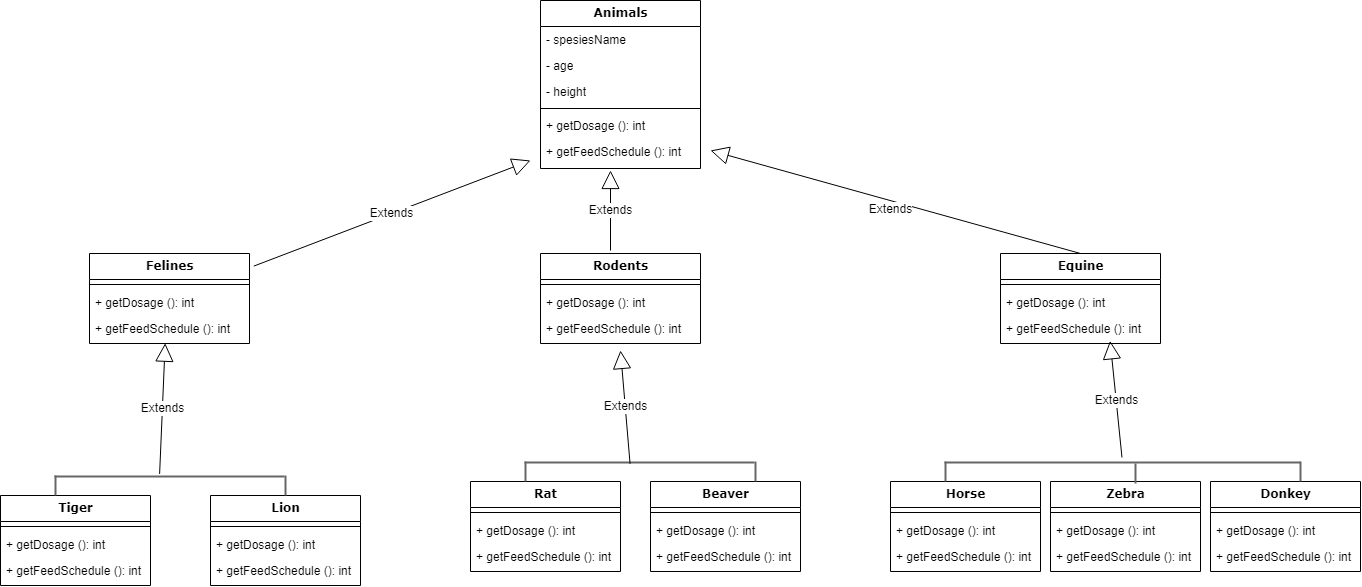

The diagram above was exported from draw.io. Its source (the exported page's mxGraphModel, read from the mxfile embedded in the PNG):
<mxGraphModel dx="2050" dy="1213" grid="1" gridSize="10" guides="1" tooltips="1" connect="1" arrows="1" fold="1" page="1" pageScale="1" pageWidth="1600" pageHeight="900" background="none" math="0" shadow="0">
  <root>
    <mxCell id="0" />
    <mxCell id="1" parent="0" />
    <mxCell id="17acba5748e5396b-20" value="&lt;b&gt;&lt;font style=&quot;font-size: 12px;&quot;&gt;Animals&lt;/font&gt;&lt;/b&gt;" style="swimlane;html=1;fontStyle=0;childLayout=stackLayout;horizontal=1;startSize=26;fillColor=none;horizontalStack=0;resizeParent=1;resizeLast=0;collapsible=1;marginBottom=0;swimlaneFillColor=#ffffff;rounded=0;shadow=0;comic=0;labelBackgroundColor=none;strokeWidth=1;fontFamily=Verdana;fontSize=10;align=center;" parent="1" vertex="1">
      <mxGeometry x="652" y="79" width="160" height="168" as="geometry" />
    </mxCell>
    <mxCell id="17acba5748e5396b-21" value="- spesiesName&lt;br&gt;" style="text;html=1;strokeColor=none;fillColor=none;align=left;verticalAlign=top;spacingLeft=4;spacingRight=4;whiteSpace=wrap;overflow=hidden;rotatable=0;points=[[0,0.5],[1,0.5]];portConstraint=eastwest;" parent="17acba5748e5396b-20" vertex="1">
      <mxGeometry y="26" width="160" height="26" as="geometry" />
    </mxCell>
    <mxCell id="17acba5748e5396b-24" value="- age&lt;br&gt;" style="text;html=1;strokeColor=none;fillColor=none;align=left;verticalAlign=top;spacingLeft=4;spacingRight=4;whiteSpace=wrap;overflow=hidden;rotatable=0;points=[[0,0.5],[1,0.5]];portConstraint=eastwest;" parent="17acba5748e5396b-20" vertex="1">
      <mxGeometry y="52" width="160" height="26" as="geometry" />
    </mxCell>
    <mxCell id="17acba5748e5396b-26" value="- height" style="text;html=1;strokeColor=none;fillColor=none;align=left;verticalAlign=top;spacingLeft=4;spacingRight=4;whiteSpace=wrap;overflow=hidden;rotatable=0;points=[[0,0.5],[1,0.5]];portConstraint=eastwest;" parent="17acba5748e5396b-20" vertex="1">
      <mxGeometry y="78" width="160" height="26" as="geometry" />
    </mxCell>
    <mxCell id="0cpRLrxsyxR5siZNMThO-2" value="" style="line;strokeWidth=1;fillColor=none;align=left;verticalAlign=middle;spacingTop=-1;spacingLeft=3;spacingRight=3;rotatable=0;labelPosition=right;points=[];portConstraint=eastwest;strokeColor=inherit;fontSize=12;" vertex="1" parent="17acba5748e5396b-20">
      <mxGeometry y="104" width="160" height="8" as="geometry" />
    </mxCell>
    <mxCell id="0cpRLrxsyxR5siZNMThO-3" value="+ getDosage (): int  " style="text;strokeColor=none;fillColor=none;align=left;verticalAlign=top;spacingLeft=4;spacingRight=4;overflow=hidden;rotatable=0;points=[[0,0.5],[1,0.5]];portConstraint=eastwest;fontSize=12;" vertex="1" parent="17acba5748e5396b-20">
      <mxGeometry y="112" width="160" height="26" as="geometry" />
    </mxCell>
    <mxCell id="0cpRLrxsyxR5siZNMThO-4" value="+ getFeedSchedule (): int" style="text;strokeColor=none;fillColor=none;align=left;verticalAlign=top;spacingLeft=4;spacingRight=4;overflow=hidden;rotatable=0;points=[[0,0.5],[1,0.5]];portConstraint=eastwest;fontSize=12;" vertex="1" parent="17acba5748e5396b-20">
      <mxGeometry y="138" width="160" height="26" as="geometry" />
    </mxCell>
    <mxCell id="0cpRLrxsyxR5siZNMThO-5" value="&lt;b&gt;&lt;font style=&quot;font-size: 12px;&quot;&gt;Felines&lt;/font&gt;&lt;/b&gt;" style="swimlane;html=1;fontStyle=0;childLayout=stackLayout;horizontal=1;startSize=26;fillColor=none;horizontalStack=0;resizeParent=1;resizeLast=0;collapsible=1;marginBottom=0;swimlaneFillColor=#ffffff;rounded=0;shadow=0;comic=0;labelBackgroundColor=none;strokeWidth=1;fontFamily=Verdana;fontSize=10;align=center;" vertex="1" parent="1">
      <mxGeometry x="201" y="332" width="160" height="90" as="geometry" />
    </mxCell>
    <mxCell id="0cpRLrxsyxR5siZNMThO-9" value="" style="line;strokeWidth=1;fillColor=none;align=left;verticalAlign=middle;spacingTop=-1;spacingLeft=3;spacingRight=3;rotatable=0;labelPosition=right;points=[];portConstraint=eastwest;strokeColor=inherit;fontSize=12;" vertex="1" parent="0cpRLrxsyxR5siZNMThO-5">
      <mxGeometry y="26" width="160" height="10" as="geometry" />
    </mxCell>
    <mxCell id="0cpRLrxsyxR5siZNMThO-10" value="+ getDosage (): int  " style="text;strokeColor=none;fillColor=none;align=left;verticalAlign=top;spacingLeft=4;spacingRight=4;overflow=hidden;rotatable=0;points=[[0,0.5],[1,0.5]];portConstraint=eastwest;fontSize=12;" vertex="1" parent="0cpRLrxsyxR5siZNMThO-5">
      <mxGeometry y="36" width="160" height="26" as="geometry" />
    </mxCell>
    <mxCell id="0cpRLrxsyxR5siZNMThO-11" value="+ getFeedSchedule (): int" style="text;strokeColor=none;fillColor=none;align=left;verticalAlign=top;spacingLeft=4;spacingRight=4;overflow=hidden;rotatable=0;points=[[0,0.5],[1,0.5]];portConstraint=eastwest;fontSize=12;" vertex="1" parent="0cpRLrxsyxR5siZNMThO-5">
      <mxGeometry y="62" width="160" height="26" as="geometry" />
    </mxCell>
    <mxCell id="0cpRLrxsyxR5siZNMThO-12" value="&lt;b&gt;&lt;font style=&quot;font-size: 12px;&quot;&gt;Rodents&lt;/font&gt;&lt;/b&gt;" style="swimlane;html=1;fontStyle=0;childLayout=stackLayout;horizontal=1;startSize=26;fillColor=none;horizontalStack=0;resizeParent=1;resizeLast=0;collapsible=1;marginBottom=0;swimlaneFillColor=#ffffff;rounded=0;shadow=0;comic=0;labelBackgroundColor=none;strokeWidth=1;fontFamily=Verdana;fontSize=10;align=center;" vertex="1" parent="1">
      <mxGeometry x="652" y="332" width="160" height="90" as="geometry" />
    </mxCell>
    <mxCell id="0cpRLrxsyxR5siZNMThO-13" value="" style="line;strokeWidth=1;fillColor=none;align=left;verticalAlign=middle;spacingTop=-1;spacingLeft=3;spacingRight=3;rotatable=0;labelPosition=right;points=[];portConstraint=eastwest;strokeColor=inherit;fontSize=12;" vertex="1" parent="0cpRLrxsyxR5siZNMThO-12">
      <mxGeometry y="26" width="160" height="10" as="geometry" />
    </mxCell>
    <mxCell id="0cpRLrxsyxR5siZNMThO-14" value="+ getDosage (): int  " style="text;strokeColor=none;fillColor=none;align=left;verticalAlign=top;spacingLeft=4;spacingRight=4;overflow=hidden;rotatable=0;points=[[0,0.5],[1,0.5]];portConstraint=eastwest;fontSize=12;" vertex="1" parent="0cpRLrxsyxR5siZNMThO-12">
      <mxGeometry y="36" width="160" height="26" as="geometry" />
    </mxCell>
    <mxCell id="0cpRLrxsyxR5siZNMThO-15" value="+ getFeedSchedule (): int" style="text;strokeColor=none;fillColor=none;align=left;verticalAlign=top;spacingLeft=4;spacingRight=4;overflow=hidden;rotatable=0;points=[[0,0.5],[1,0.5]];portConstraint=eastwest;fontSize=12;" vertex="1" parent="0cpRLrxsyxR5siZNMThO-12">
      <mxGeometry y="62" width="160" height="26" as="geometry" />
    </mxCell>
    <mxCell id="0cpRLrxsyxR5siZNMThO-16" value="&lt;span style=&quot;font-size: 12px;&quot;&gt;&lt;b&gt;Equine&lt;/b&gt;&lt;/span&gt;" style="swimlane;html=1;fontStyle=0;childLayout=stackLayout;horizontal=1;startSize=26;fillColor=none;horizontalStack=0;resizeParent=1;resizeLast=0;collapsible=1;marginBottom=0;swimlaneFillColor=#ffffff;rounded=0;shadow=0;comic=0;labelBackgroundColor=none;strokeWidth=1;fontFamily=Verdana;fontSize=10;align=center;" vertex="1" parent="1">
      <mxGeometry x="1112" y="332" width="160" height="90" as="geometry" />
    </mxCell>
    <mxCell id="0cpRLrxsyxR5siZNMThO-17" value="" style="line;strokeWidth=1;fillColor=none;align=left;verticalAlign=middle;spacingTop=-1;spacingLeft=3;spacingRight=3;rotatable=0;labelPosition=right;points=[];portConstraint=eastwest;strokeColor=inherit;fontSize=12;" vertex="1" parent="0cpRLrxsyxR5siZNMThO-16">
      <mxGeometry y="26" width="160" height="10" as="geometry" />
    </mxCell>
    <mxCell id="0cpRLrxsyxR5siZNMThO-18" value="+ getDosage (): int  " style="text;strokeColor=none;fillColor=none;align=left;verticalAlign=top;spacingLeft=4;spacingRight=4;overflow=hidden;rotatable=0;points=[[0,0.5],[1,0.5]];portConstraint=eastwest;fontSize=12;" vertex="1" parent="0cpRLrxsyxR5siZNMThO-16">
      <mxGeometry y="36" width="160" height="26" as="geometry" />
    </mxCell>
    <mxCell id="0cpRLrxsyxR5siZNMThO-19" value="+ getFeedSchedule (): int" style="text;strokeColor=none;fillColor=none;align=left;verticalAlign=top;spacingLeft=4;spacingRight=4;overflow=hidden;rotatable=0;points=[[0,0.5],[1,0.5]];portConstraint=eastwest;fontSize=12;" vertex="1" parent="0cpRLrxsyxR5siZNMThO-16">
      <mxGeometry y="62" width="160" height="26" as="geometry" />
    </mxCell>
    <mxCell id="0cpRLrxsyxR5siZNMThO-21" value="&lt;b&gt;&lt;font style=&quot;font-size: 12px;&quot;&gt;Tiger&lt;/font&gt;&lt;/b&gt;" style="swimlane;html=1;fontStyle=0;childLayout=stackLayout;horizontal=1;startSize=26;fillColor=none;horizontalStack=0;resizeParent=1;resizeLast=0;collapsible=1;marginBottom=0;swimlaneFillColor=#ffffff;rounded=0;shadow=0;comic=0;labelBackgroundColor=none;strokeWidth=1;fontFamily=Verdana;fontSize=10;align=center;" vertex="1" parent="1">
      <mxGeometry x="112" y="574" width="150" height="90" as="geometry" />
    </mxCell>
    <mxCell id="0cpRLrxsyxR5siZNMThO-22" value="" style="line;strokeWidth=1;fillColor=none;align=left;verticalAlign=middle;spacingTop=-1;spacingLeft=3;spacingRight=3;rotatable=0;labelPosition=right;points=[];portConstraint=eastwest;strokeColor=inherit;fontSize=12;" vertex="1" parent="0cpRLrxsyxR5siZNMThO-21">
      <mxGeometry y="26" width="150" height="10" as="geometry" />
    </mxCell>
    <mxCell id="0cpRLrxsyxR5siZNMThO-23" value="+ getDosage (): int  " style="text;strokeColor=none;fillColor=none;align=left;verticalAlign=top;spacingLeft=4;spacingRight=4;overflow=hidden;rotatable=0;points=[[0,0.5],[1,0.5]];portConstraint=eastwest;fontSize=12;" vertex="1" parent="0cpRLrxsyxR5siZNMThO-21">
      <mxGeometry y="36" width="150" height="26" as="geometry" />
    </mxCell>
    <mxCell id="0cpRLrxsyxR5siZNMThO-24" value="+ getFeedSchedule (): int" style="text;strokeColor=none;fillColor=none;align=left;verticalAlign=top;spacingLeft=4;spacingRight=4;overflow=hidden;rotatable=0;points=[[0,0.5],[1,0.5]];portConstraint=eastwest;fontSize=12;" vertex="1" parent="0cpRLrxsyxR5siZNMThO-21">
      <mxGeometry y="62" width="150" height="26" as="geometry" />
    </mxCell>
    <mxCell id="0cpRLrxsyxR5siZNMThO-25" value="&lt;b&gt;&lt;font style=&quot;font-size: 12px;&quot;&gt;Lion&lt;/font&gt;&lt;/b&gt;" style="swimlane;html=1;fontStyle=0;childLayout=stackLayout;horizontal=1;startSize=26;fillColor=none;horizontalStack=0;resizeParent=1;resizeLast=0;collapsible=1;marginBottom=0;swimlaneFillColor=#ffffff;rounded=0;shadow=0;comic=0;labelBackgroundColor=none;strokeWidth=1;fontFamily=Verdana;fontSize=10;align=center;" vertex="1" parent="1">
      <mxGeometry x="322" y="574" width="150" height="90" as="geometry" />
    </mxCell>
    <mxCell id="0cpRLrxsyxR5siZNMThO-26" value="" style="line;strokeWidth=1;fillColor=none;align=left;verticalAlign=middle;spacingTop=-1;spacingLeft=3;spacingRight=3;rotatable=0;labelPosition=right;points=[];portConstraint=eastwest;strokeColor=inherit;fontSize=12;" vertex="1" parent="0cpRLrxsyxR5siZNMThO-25">
      <mxGeometry y="26" width="150" height="10" as="geometry" />
    </mxCell>
    <mxCell id="0cpRLrxsyxR5siZNMThO-27" value="+ getDosage (): int  " style="text;strokeColor=none;fillColor=none;align=left;verticalAlign=top;spacingLeft=4;spacingRight=4;overflow=hidden;rotatable=0;points=[[0,0.5],[1,0.5]];portConstraint=eastwest;fontSize=12;" vertex="1" parent="0cpRLrxsyxR5siZNMThO-25">
      <mxGeometry y="36" width="150" height="26" as="geometry" />
    </mxCell>
    <mxCell id="0cpRLrxsyxR5siZNMThO-28" value="+ getFeedSchedule (): int" style="text;strokeColor=none;fillColor=none;align=left;verticalAlign=top;spacingLeft=4;spacingRight=4;overflow=hidden;rotatable=0;points=[[0,0.5],[1,0.5]];portConstraint=eastwest;fontSize=12;" vertex="1" parent="0cpRLrxsyxR5siZNMThO-25">
      <mxGeometry y="62" width="150" height="26" as="geometry" />
    </mxCell>
    <mxCell id="0cpRLrxsyxR5siZNMThO-29" value="&lt;b&gt;&lt;font style=&quot;font-size: 12px;&quot;&gt;Rat&lt;/font&gt;&lt;/b&gt;" style="swimlane;html=1;fontStyle=0;childLayout=stackLayout;horizontal=1;startSize=26;fillColor=none;horizontalStack=0;resizeParent=1;resizeLast=0;collapsible=1;marginBottom=0;swimlaneFillColor=#ffffff;rounded=0;shadow=0;comic=0;labelBackgroundColor=none;strokeWidth=1;fontFamily=Verdana;fontSize=10;align=center;" vertex="1" parent="1">
      <mxGeometry x="582" y="560" width="150" height="90" as="geometry" />
    </mxCell>
    <mxCell id="0cpRLrxsyxR5siZNMThO-30" value="" style="line;strokeWidth=1;fillColor=none;align=left;verticalAlign=middle;spacingTop=-1;spacingLeft=3;spacingRight=3;rotatable=0;labelPosition=right;points=[];portConstraint=eastwest;strokeColor=inherit;fontSize=12;" vertex="1" parent="0cpRLrxsyxR5siZNMThO-29">
      <mxGeometry y="26" width="150" height="10" as="geometry" />
    </mxCell>
    <mxCell id="0cpRLrxsyxR5siZNMThO-31" value="+ getDosage (): int  " style="text;strokeColor=none;fillColor=none;align=left;verticalAlign=top;spacingLeft=4;spacingRight=4;overflow=hidden;rotatable=0;points=[[0,0.5],[1,0.5]];portConstraint=eastwest;fontSize=12;" vertex="1" parent="0cpRLrxsyxR5siZNMThO-29">
      <mxGeometry y="36" width="150" height="26" as="geometry" />
    </mxCell>
    <mxCell id="0cpRLrxsyxR5siZNMThO-32" value="+ getFeedSchedule (): int" style="text;strokeColor=none;fillColor=none;align=left;verticalAlign=top;spacingLeft=4;spacingRight=4;overflow=hidden;rotatable=0;points=[[0,0.5],[1,0.5]];portConstraint=eastwest;fontSize=12;" vertex="1" parent="0cpRLrxsyxR5siZNMThO-29">
      <mxGeometry y="62" width="150" height="26" as="geometry" />
    </mxCell>
    <mxCell id="0cpRLrxsyxR5siZNMThO-33" value="&lt;b&gt;&lt;font style=&quot;font-size: 12px;&quot;&gt;Beaver&lt;br&gt;&lt;/font&gt;&lt;/b&gt;" style="swimlane;html=1;fontStyle=0;childLayout=stackLayout;horizontal=1;startSize=26;fillColor=none;horizontalStack=0;resizeParent=1;resizeLast=0;collapsible=1;marginBottom=0;swimlaneFillColor=#ffffff;rounded=0;shadow=0;comic=0;labelBackgroundColor=none;strokeWidth=1;fontFamily=Verdana;fontSize=10;align=center;" vertex="1" parent="1">
      <mxGeometry x="762" y="560" width="150" height="90" as="geometry" />
    </mxCell>
    <mxCell id="0cpRLrxsyxR5siZNMThO-34" value="" style="line;strokeWidth=1;fillColor=none;align=left;verticalAlign=middle;spacingTop=-1;spacingLeft=3;spacingRight=3;rotatable=0;labelPosition=right;points=[];portConstraint=eastwest;strokeColor=inherit;fontSize=12;" vertex="1" parent="0cpRLrxsyxR5siZNMThO-33">
      <mxGeometry y="26" width="150" height="10" as="geometry" />
    </mxCell>
    <mxCell id="0cpRLrxsyxR5siZNMThO-35" value="+ getDosage (): int  " style="text;strokeColor=none;fillColor=none;align=left;verticalAlign=top;spacingLeft=4;spacingRight=4;overflow=hidden;rotatable=0;points=[[0,0.5],[1,0.5]];portConstraint=eastwest;fontSize=12;" vertex="1" parent="0cpRLrxsyxR5siZNMThO-33">
      <mxGeometry y="36" width="150" height="26" as="geometry" />
    </mxCell>
    <mxCell id="0cpRLrxsyxR5siZNMThO-36" value="+ getFeedSchedule (): int" style="text;strokeColor=none;fillColor=none;align=left;verticalAlign=top;spacingLeft=4;spacingRight=4;overflow=hidden;rotatable=0;points=[[0,0.5],[1,0.5]];portConstraint=eastwest;fontSize=12;" vertex="1" parent="0cpRLrxsyxR5siZNMThO-33">
      <mxGeometry y="62" width="150" height="26" as="geometry" />
    </mxCell>
    <mxCell id="0cpRLrxsyxR5siZNMThO-37" value="&lt;b&gt;&lt;font style=&quot;font-size: 12px;&quot;&gt;Horse&lt;/font&gt;&lt;/b&gt;" style="swimlane;html=1;fontStyle=0;childLayout=stackLayout;horizontal=1;startSize=26;fillColor=none;horizontalStack=0;resizeParent=1;resizeLast=0;collapsible=1;marginBottom=0;swimlaneFillColor=#ffffff;rounded=0;shadow=0;comic=0;labelBackgroundColor=none;strokeWidth=1;fontFamily=Verdana;fontSize=10;align=center;" vertex="1" parent="1">
      <mxGeometry x="1002" y="560" width="150" height="90" as="geometry" />
    </mxCell>
    <mxCell id="0cpRLrxsyxR5siZNMThO-38" value="" style="line;strokeWidth=1;fillColor=none;align=left;verticalAlign=middle;spacingTop=-1;spacingLeft=3;spacingRight=3;rotatable=0;labelPosition=right;points=[];portConstraint=eastwest;strokeColor=inherit;fontSize=12;" vertex="1" parent="0cpRLrxsyxR5siZNMThO-37">
      <mxGeometry y="26" width="150" height="10" as="geometry" />
    </mxCell>
    <mxCell id="0cpRLrxsyxR5siZNMThO-39" value="+ getDosage (): int  " style="text;strokeColor=none;fillColor=none;align=left;verticalAlign=top;spacingLeft=4;spacingRight=4;overflow=hidden;rotatable=0;points=[[0,0.5],[1,0.5]];portConstraint=eastwest;fontSize=12;" vertex="1" parent="0cpRLrxsyxR5siZNMThO-37">
      <mxGeometry y="36" width="150" height="26" as="geometry" />
    </mxCell>
    <mxCell id="0cpRLrxsyxR5siZNMThO-40" value="+ getFeedSchedule (): int" style="text;strokeColor=none;fillColor=none;align=left;verticalAlign=top;spacingLeft=4;spacingRight=4;overflow=hidden;rotatable=0;points=[[0,0.5],[1,0.5]];portConstraint=eastwest;fontSize=12;" vertex="1" parent="0cpRLrxsyxR5siZNMThO-37">
      <mxGeometry y="62" width="150" height="26" as="geometry" />
    </mxCell>
    <mxCell id="0cpRLrxsyxR5siZNMThO-41" value="&lt;b&gt;&lt;font style=&quot;font-size: 12px;&quot;&gt;Zebra&lt;/font&gt;&lt;/b&gt;" style="swimlane;html=1;fontStyle=0;childLayout=stackLayout;horizontal=1;startSize=26;fillColor=none;horizontalStack=0;resizeParent=1;resizeLast=0;collapsible=1;marginBottom=0;swimlaneFillColor=#ffffff;rounded=0;shadow=0;comic=0;labelBackgroundColor=none;strokeWidth=1;fontFamily=Verdana;fontSize=10;align=center;" vertex="1" parent="1">
      <mxGeometry x="1162" y="560" width="150" height="90" as="geometry" />
    </mxCell>
    <mxCell id="0cpRLrxsyxR5siZNMThO-42" value="" style="line;strokeWidth=1;fillColor=none;align=left;verticalAlign=middle;spacingTop=-1;spacingLeft=3;spacingRight=3;rotatable=0;labelPosition=right;points=[];portConstraint=eastwest;strokeColor=inherit;fontSize=12;" vertex="1" parent="0cpRLrxsyxR5siZNMThO-41">
      <mxGeometry y="26" width="150" height="10" as="geometry" />
    </mxCell>
    <mxCell id="0cpRLrxsyxR5siZNMThO-43" value="+ getDosage (): int  " style="text;strokeColor=none;fillColor=none;align=left;verticalAlign=top;spacingLeft=4;spacingRight=4;overflow=hidden;rotatable=0;points=[[0,0.5],[1,0.5]];portConstraint=eastwest;fontSize=12;" vertex="1" parent="0cpRLrxsyxR5siZNMThO-41">
      <mxGeometry y="36" width="150" height="26" as="geometry" />
    </mxCell>
    <mxCell id="0cpRLrxsyxR5siZNMThO-44" value="+ getFeedSchedule (): int" style="text;strokeColor=none;fillColor=none;align=left;verticalAlign=top;spacingLeft=4;spacingRight=4;overflow=hidden;rotatable=0;points=[[0,0.5],[1,0.5]];portConstraint=eastwest;fontSize=12;" vertex="1" parent="0cpRLrxsyxR5siZNMThO-41">
      <mxGeometry y="62" width="150" height="26" as="geometry" />
    </mxCell>
    <mxCell id="0cpRLrxsyxR5siZNMThO-45" value="&lt;b&gt;&lt;font style=&quot;font-size: 12px;&quot;&gt;Donkey&lt;/font&gt;&lt;/b&gt;" style="swimlane;html=1;fontStyle=0;childLayout=stackLayout;horizontal=1;startSize=26;fillColor=none;horizontalStack=0;resizeParent=1;resizeLast=0;collapsible=1;marginBottom=0;swimlaneFillColor=#ffffff;rounded=0;shadow=0;comic=0;labelBackgroundColor=none;strokeWidth=1;fontFamily=Verdana;fontSize=10;align=center;" vertex="1" parent="1">
      <mxGeometry x="1322" y="560" width="150" height="90" as="geometry" />
    </mxCell>
    <mxCell id="0cpRLrxsyxR5siZNMThO-46" value="" style="line;strokeWidth=1;fillColor=none;align=left;verticalAlign=middle;spacingTop=-1;spacingLeft=3;spacingRight=3;rotatable=0;labelPosition=right;points=[];portConstraint=eastwest;strokeColor=inherit;fontSize=12;" vertex="1" parent="0cpRLrxsyxR5siZNMThO-45">
      <mxGeometry y="26" width="150" height="10" as="geometry" />
    </mxCell>
    <mxCell id="0cpRLrxsyxR5siZNMThO-47" value="+ getDosage (): int  " style="text;strokeColor=none;fillColor=none;align=left;verticalAlign=top;spacingLeft=4;spacingRight=4;overflow=hidden;rotatable=0;points=[[0,0.5],[1,0.5]];portConstraint=eastwest;fontSize=12;" vertex="1" parent="0cpRLrxsyxR5siZNMThO-45">
      <mxGeometry y="36" width="150" height="26" as="geometry" />
    </mxCell>
    <mxCell id="0cpRLrxsyxR5siZNMThO-48" value="+ getFeedSchedule (): int" style="text;strokeColor=none;fillColor=none;align=left;verticalAlign=top;spacingLeft=4;spacingRight=4;overflow=hidden;rotatable=0;points=[[0,0.5],[1,0.5]];portConstraint=eastwest;fontSize=12;" vertex="1" parent="0cpRLrxsyxR5siZNMThO-45">
      <mxGeometry y="62" width="150" height="26" as="geometry" />
    </mxCell>
    <mxCell id="0cpRLrxsyxR5siZNMThO-49" value="Extends" style="endArrow=block;endSize=16;endFill=0;html=1;rounded=0;fontSize=12;" edge="1" parent="1">
      <mxGeometry width="160" relative="1" as="geometry">
        <mxPoint x="722" y="329" as="sourcePoint" />
        <mxPoint x="722" y="249" as="targetPoint" />
      </mxGeometry>
    </mxCell>
    <mxCell id="0cpRLrxsyxR5siZNMThO-50" value="Extends" style="endArrow=block;endSize=16;endFill=0;html=1;rounded=0;fontSize=12;exitX=0.5;exitY=0;exitDx=0;exitDy=0;" edge="1" parent="1" source="0cpRLrxsyxR5siZNMThO-16">
      <mxGeometry x="0.0154" y="9" width="160" relative="1" as="geometry">
        <mxPoint x="672" y="429" as="sourcePoint" />
        <mxPoint x="822" y="229" as="targetPoint" />
        <mxPoint as="offset" />
      </mxGeometry>
    </mxCell>
    <mxCell id="0cpRLrxsyxR5siZNMThO-51" value="Extends" style="endArrow=block;endSize=16;endFill=0;html=1;rounded=0;fontSize=12;exitX=1.027;exitY=0.14;exitDx=0;exitDy=0;exitPerimeter=0;" edge="1" parent="1" source="0cpRLrxsyxR5siZNMThO-5">
      <mxGeometry width="160" relative="1" as="geometry">
        <mxPoint x="672" y="429" as="sourcePoint" />
        <mxPoint x="642" y="239" as="targetPoint" />
      </mxGeometry>
    </mxCell>
    <mxCell id="0cpRLrxsyxR5siZNMThO-58" value="" style="line;strokeWidth=2;direction=south;html=1;fontSize=12;fillColor=#f5f5f5;fontColor=#333333;strokeColor=#666666;" vertex="1" parent="1">
      <mxGeometry x="162" y="554" width="10" height="20" as="geometry" />
    </mxCell>
    <mxCell id="0cpRLrxsyxR5siZNMThO-59" value="" style="line;strokeWidth=2;direction=south;html=1;fontSize=12;fillColor=#f5f5f5;fontColor=#333333;strokeColor=#666666;" vertex="1" parent="1">
      <mxGeometry x="392" y="554" width="10" height="20" as="geometry" />
    </mxCell>
    <mxCell id="0cpRLrxsyxR5siZNMThO-60" value="" style="line;strokeWidth=2;html=1;fontSize=12;fillColor=#f5f5f5;fontColor=#333333;strokeColor=#666666;" vertex="1" parent="1">
      <mxGeometry x="166" y="550" width="230" height="10" as="geometry" />
    </mxCell>
    <mxCell id="0cpRLrxsyxR5siZNMThO-61" value="Extends" style="endArrow=block;endSize=16;endFill=0;html=1;rounded=0;fontSize=12;exitX=0.457;exitY=0.243;exitDx=0;exitDy=0;exitPerimeter=0;entryX=0.473;entryY=1.066;entryDx=0;entryDy=0;entryPerimeter=0;" edge="1" parent="1" source="0cpRLrxsyxR5siZNMThO-60" target="0cpRLrxsyxR5siZNMThO-11">
      <mxGeometry width="160" relative="1" as="geometry">
        <mxPoint x="432" y="579" as="sourcePoint" />
        <mxPoint x="592" y="579" as="targetPoint" />
      </mxGeometry>
    </mxCell>
    <mxCell id="0cpRLrxsyxR5siZNMThO-65" value="" style="line;strokeWidth=2;direction=south;html=1;fontSize=12;fillColor=#f5f5f5;fontColor=#333333;strokeColor=#666666;" vertex="1" parent="1">
      <mxGeometry x="632" y="540" width="10" height="20" as="geometry" />
    </mxCell>
    <mxCell id="0cpRLrxsyxR5siZNMThO-66" value="" style="line;strokeWidth=2;direction=south;html=1;fontSize=12;fillColor=#f5f5f5;fontColor=#333333;strokeColor=#666666;" vertex="1" parent="1">
      <mxGeometry x="862" y="540" width="10" height="20" as="geometry" />
    </mxCell>
    <mxCell id="0cpRLrxsyxR5siZNMThO-67" value="" style="line;strokeWidth=2;html=1;fontSize=12;fillColor=#f5f5f5;fontColor=#333333;strokeColor=#666666;" vertex="1" parent="1">
      <mxGeometry x="636" y="536" width="230" height="10" as="geometry" />
    </mxCell>
    <mxCell id="0cpRLrxsyxR5siZNMThO-68" value="" style="line;strokeWidth=2;direction=south;html=1;fontSize=12;fillColor=#f5f5f5;fontColor=#333333;strokeColor=#666666;" vertex="1" parent="1">
      <mxGeometry x="1052" y="540" width="10" height="20" as="geometry" />
    </mxCell>
    <mxCell id="0cpRLrxsyxR5siZNMThO-69" value="" style="line;strokeWidth=2;direction=south;html=1;fontSize=12;fillColor=#f5f5f5;fontColor=#333333;strokeColor=#666666;" vertex="1" parent="1">
      <mxGeometry x="1242" y="542" width="10" height="20" as="geometry" />
    </mxCell>
    <mxCell id="0cpRLrxsyxR5siZNMThO-70" value="" style="line;strokeWidth=2;html=1;fontSize=12;fillColor=#f5f5f5;fontColor=#333333;strokeColor=#666666;" vertex="1" parent="1">
      <mxGeometry x="1056" y="536" width="356" height="10" as="geometry" />
    </mxCell>
    <mxCell id="0cpRLrxsyxR5siZNMThO-72" value="" style="line;strokeWidth=2;direction=south;html=1;fontSize=12;fillColor=#f5f5f5;fontColor=#333333;strokeColor=#666666;" vertex="1" parent="1">
      <mxGeometry x="1407" y="540" width="10" height="20" as="geometry" />
    </mxCell>
    <mxCell id="0cpRLrxsyxR5siZNMThO-73" value="Extends" style="endArrow=block;endSize=16;endFill=0;html=1;rounded=0;fontSize=12;exitX=0.459;exitY=0.633;exitDx=0;exitDy=0;exitPerimeter=0;" edge="1" parent="1" source="0cpRLrxsyxR5siZNMThO-67">
      <mxGeometry width="160" relative="1" as="geometry">
        <mxPoint x="642" y="379" as="sourcePoint" />
        <mxPoint x="732" y="429" as="targetPoint" />
      </mxGeometry>
    </mxCell>
    <mxCell id="0cpRLrxsyxR5siZNMThO-74" value="Extends" style="endArrow=block;endSize=16;endFill=0;html=1;rounded=0;fontSize=12;entryX=0.685;entryY=0.974;entryDx=0;entryDy=0;entryPerimeter=0;" edge="1" parent="1" source="0cpRLrxsyxR5siZNMThO-70" target="0cpRLrxsyxR5siZNMThO-19">
      <mxGeometry width="160" relative="1" as="geometry">
        <mxPoint x="642" y="379" as="sourcePoint" />
        <mxPoint x="802" y="379" as="targetPoint" />
      </mxGeometry>
    </mxCell>
  </root>
</mxGraphModel>